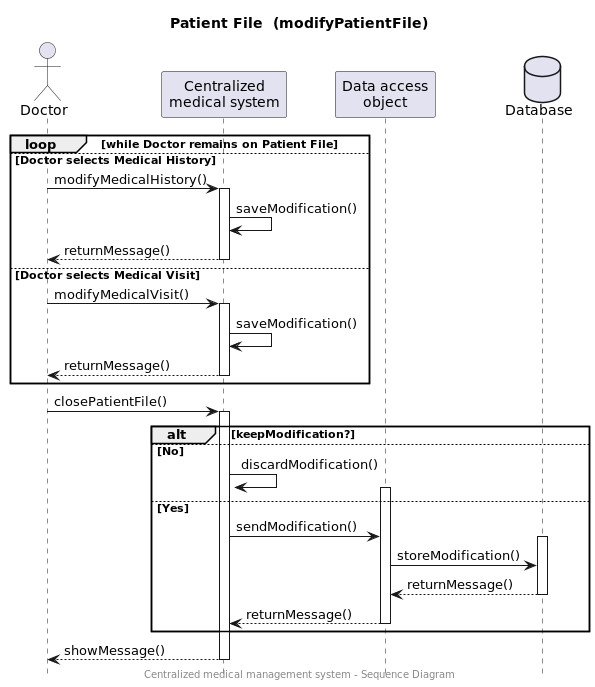

The diagram above was rendered by PlantUML. Its source (embedded in the PNG):
@startuml
!include common.style
'DOCUMENTATION
'PLANTUML : https://plantuml.com/fr/sequence-diagram
title Patient File  (modifyPatientFile)
center footer Centralized medical management system - Sequence Diagram
actor "Doctor" as D
participant "Centralized\nmedical system" as S
participant "Data access\nobject" as DI
database Database as DB


loop while Doctor remains on Patient File
else Doctor selects Medical History
D -> S: modifyMedicalHistory()
activate S
S -> S:saveModification()
D <-- S: returnMessage()
deactivate S

else Doctor selects Medical Visit
D -> S: modifyMedicalVisit()
activate S
S -> S:saveModification()
D <-- S: returnMessage()
deactivate S
end

D -> S: closePatientFile()
activate S
alt keepModification?
else No
S -> S:discardModification()
else Yes
activate DI
S -> DI: sendModification()
activate DB
DI -> DB: storeModification()
DI <-- DB: returnMessage()
deactivate DB
S <-- DI: returnMessage()
deactivate DI
end
D <-- S: showMessage()
deactivate S

@enduml